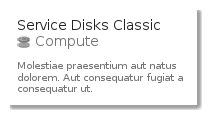

The diagram above was rendered by PlantUML. Its source (embedded in the PNG):
@startuml
' configures the library
!global $INCLUSION_MODE="local"
!global $LIB_BASE_LOCATION="../../.."
' loads the library
!include $LIB_BASE_LOCATION/bootstrap.puml
' loads the azure-v2 style
include('azure-v2/style')
' loads the ServiceDisksClassic element
include('azure-v2/Item/Compute/ServiceDisksClassic')
ServiceDisksClassicCard('service_disks_classic', 'Service Disks Classic', 'Molestiae praesentium aut natus dolorem. Aut consequatur fugiat a consequatur ut.')
@enduml